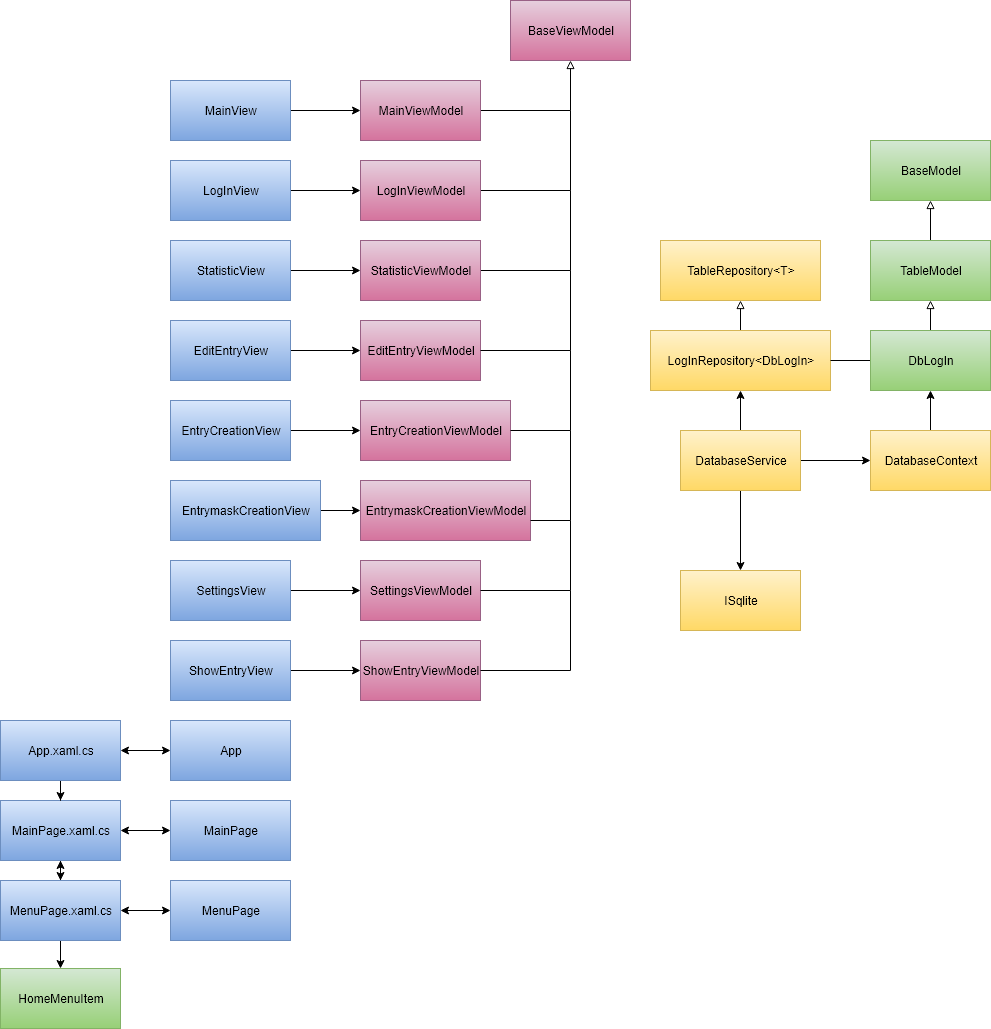

The diagram above was exported from draw.io. Its source (the exported page's mxGraphModel, read from the mxfile embedded in the PNG):
<mxGraphModel dx="1294" dy="372" grid="1" gridSize="10" guides="1" tooltips="1" connect="1" arrows="1" fold="1" page="1" pageScale="1" pageWidth="827" pageHeight="1169" math="0" shadow="0">
  <root>
    <mxCell id="0" />
    <mxCell id="1" parent="0" />
    <mxCell id="k3gk96IBBm99Vdr0yhYS-24" value="" style="edgeStyle=orthogonalEdgeStyle;rounded=0;orthogonalLoop=1;jettySize=auto;html=1;" parent="1" source="k3gk96IBBm99Vdr0yhYS-1" target="k3gk96IBBm99Vdr0yhYS-16" edge="1">
      <mxGeometry relative="1" as="geometry" />
    </mxCell>
    <mxCell id="k3gk96IBBm99Vdr0yhYS-1" value="MainView" style="rounded=0;whiteSpace=wrap;html=1;gradientColor=#7ea6e0;fillColor=#dae8fc;strokeColor=#6c8ebf;" parent="1" vertex="1">
      <mxGeometry x="100" y="100" width="120" height="60" as="geometry" />
    </mxCell>
    <mxCell id="k3gk96IBBm99Vdr0yhYS-25" value="" style="edgeStyle=orthogonalEdgeStyle;rounded=0;orthogonalLoop=1;jettySize=auto;html=1;" parent="1" source="k3gk96IBBm99Vdr0yhYS-3" target="k3gk96IBBm99Vdr0yhYS-17" edge="1">
      <mxGeometry relative="1" as="geometry" />
    </mxCell>
    <mxCell id="k3gk96IBBm99Vdr0yhYS-3" value="LogInView" style="rounded=0;whiteSpace=wrap;html=1;gradientColor=#7ea6e0;fillColor=#dae8fc;strokeColor=#6c8ebf;" parent="1" vertex="1">
      <mxGeometry x="100" y="180" width="120" height="60" as="geometry" />
    </mxCell>
    <mxCell id="k3gk96IBBm99Vdr0yhYS-2" value="&lt;span style=&quot;color: rgba(0 , 0 , 0 , 0) ; font-family: monospace ; font-size: 0px&quot;&gt;%3CmxGraphModel%3E%3Croot%3E%3CmxCell%20id%3D%220%22%2F%3E%3CmxCell%20id%3D%221%22%20parent%3D%220%22%2F%3E%3CmxCell%20id%3D%222%22%20value%3D%22MainView%22%20style%3D%22rounded%3D0%3BwhiteSpace%3Dwrap%3Bhtml%3D1%3BgradientColor%3D%237ea6e0%3BfillColor%3D%23dae8fc%3BstrokeColor%3D%236c8ebf%3B%22%20vertex%3D%221%22%20parent%3D%221%22%3E%3CmxGeometry%20x%3D%22140%22%20y%3D%22160%22%20width%3D%22120%22%20height%3D%2260%22%20as%3D%22geometry%22%2F%3E%3C%2FmxCell%3E%3C%2Froot%3E%3C%2FmxGraphModel%3E&lt;/span&gt;" style="text;html=1;align=center;verticalAlign=middle;resizable=0;points=[];autosize=1;" parent="1" vertex="1">
      <mxGeometry x="165" y="220" width="20" height="20" as="geometry" />
    </mxCell>
    <mxCell id="k3gk96IBBm99Vdr0yhYS-73" value="" style="edgeStyle=orthogonalEdgeStyle;rounded=0;orthogonalLoop=1;jettySize=auto;html=1;startArrow=classic;startFill=1;endArrow=classic;endFill=1;" parent="1" source="k3gk96IBBm99Vdr0yhYS-7" target="k3gk96IBBm99Vdr0yhYS-72" edge="1">
      <mxGeometry relative="1" as="geometry" />
    </mxCell>
    <mxCell id="k3gk96IBBm99Vdr0yhYS-7" value="App" style="rounded=0;whiteSpace=wrap;html=1;gradientColor=#7ea6e0;fillColor=#dae8fc;strokeColor=#6c8ebf;" parent="1" vertex="1">
      <mxGeometry x="100" y="740" width="120" height="60" as="geometry" />
    </mxCell>
    <mxCell id="k3gk96IBBm99Vdr0yhYS-27" value="" style="edgeStyle=orthogonalEdgeStyle;rounded=0;orthogonalLoop=1;jettySize=auto;html=1;" parent="1" source="k3gk96IBBm99Vdr0yhYS-8" target="k3gk96IBBm99Vdr0yhYS-18" edge="1">
      <mxGeometry relative="1" as="geometry" />
    </mxCell>
    <mxCell id="k3gk96IBBm99Vdr0yhYS-8" value="EditEntryView" style="rounded=0;whiteSpace=wrap;html=1;gradientColor=#7ea6e0;fillColor=#dae8fc;strokeColor=#6c8ebf;" parent="1" vertex="1">
      <mxGeometry x="100" y="340" width="120" height="60" as="geometry" />
    </mxCell>
    <mxCell id="k3gk96IBBm99Vdr0yhYS-28" value="" style="edgeStyle=orthogonalEdgeStyle;rounded=0;orthogonalLoop=1;jettySize=auto;html=1;" parent="1" source="k3gk96IBBm99Vdr0yhYS-9" target="k3gk96IBBm99Vdr0yhYS-20" edge="1">
      <mxGeometry relative="1" as="geometry" />
    </mxCell>
    <mxCell id="k3gk96IBBm99Vdr0yhYS-9" value="EntryCreationView" style="rounded=0;whiteSpace=wrap;html=1;gradientColor=#7ea6e0;fillColor=#dae8fc;strokeColor=#6c8ebf;" parent="1" vertex="1">
      <mxGeometry x="100" y="420" width="120" height="60" as="geometry" />
    </mxCell>
    <mxCell id="k3gk96IBBm99Vdr0yhYS-29" value="" style="edgeStyle=orthogonalEdgeStyle;rounded=0;orthogonalLoop=1;jettySize=auto;html=1;" parent="1" source="k3gk96IBBm99Vdr0yhYS-10" target="k3gk96IBBm99Vdr0yhYS-21" edge="1">
      <mxGeometry relative="1" as="geometry" />
    </mxCell>
    <mxCell id="k3gk96IBBm99Vdr0yhYS-10" value="EntrymaskCreationView" style="rounded=0;whiteSpace=wrap;html=1;gradientColor=#7ea6e0;fillColor=#dae8fc;strokeColor=#6c8ebf;" parent="1" vertex="1">
      <mxGeometry x="100" y="500" width="150" height="60" as="geometry" />
    </mxCell>
    <mxCell id="k3gk96IBBm99Vdr0yhYS-65" value="" style="edgeStyle=orthogonalEdgeStyle;rounded=0;orthogonalLoop=1;jettySize=auto;html=1;endArrow=classic;endFill=1;startArrow=classic;startFill=1;" parent="1" source="k3gk96IBBm99Vdr0yhYS-11" target="k3gk96IBBm99Vdr0yhYS-63" edge="1">
      <mxGeometry relative="1" as="geometry" />
    </mxCell>
    <mxCell id="k3gk96IBBm99Vdr0yhYS-11" value="MainPage" style="rounded=0;whiteSpace=wrap;html=1;gradientColor=#7ea6e0;fillColor=#dae8fc;strokeColor=#6c8ebf;" parent="1" vertex="1">
      <mxGeometry x="100" y="820" width="120" height="60" as="geometry" />
    </mxCell>
    <mxCell id="k3gk96IBBm99Vdr0yhYS-66" value="" style="edgeStyle=orthogonalEdgeStyle;rounded=0;orthogonalLoop=1;jettySize=auto;html=1;startArrow=classic;startFill=1;endArrow=classic;endFill=1;" parent="1" source="k3gk96IBBm99Vdr0yhYS-12" target="k3gk96IBBm99Vdr0yhYS-64" edge="1">
      <mxGeometry relative="1" as="geometry" />
    </mxCell>
    <mxCell id="k3gk96IBBm99Vdr0yhYS-12" value="MenuPage" style="rounded=0;whiteSpace=wrap;html=1;gradientColor=#7ea6e0;fillColor=#dae8fc;strokeColor=#6c8ebf;" parent="1" vertex="1">
      <mxGeometry x="100" y="900" width="120" height="60" as="geometry" />
    </mxCell>
    <mxCell id="k3gk96IBBm99Vdr0yhYS-30" value="" style="edgeStyle=orthogonalEdgeStyle;rounded=0;orthogonalLoop=1;jettySize=auto;html=1;" parent="1" source="k3gk96IBBm99Vdr0yhYS-13" target="k3gk96IBBm99Vdr0yhYS-22" edge="1">
      <mxGeometry relative="1" as="geometry" />
    </mxCell>
    <mxCell id="k3gk96IBBm99Vdr0yhYS-13" value="SettingsView" style="rounded=0;whiteSpace=wrap;html=1;gradientColor=#7ea6e0;fillColor=#dae8fc;strokeColor=#6c8ebf;" parent="1" vertex="1">
      <mxGeometry x="100" y="580" width="120" height="60" as="geometry" />
    </mxCell>
    <mxCell id="k3gk96IBBm99Vdr0yhYS-31" value="" style="edgeStyle=orthogonalEdgeStyle;rounded=0;orthogonalLoop=1;jettySize=auto;html=1;" parent="1" source="k3gk96IBBm99Vdr0yhYS-14" target="k3gk96IBBm99Vdr0yhYS-23" edge="1">
      <mxGeometry relative="1" as="geometry" />
    </mxCell>
    <mxCell id="k3gk96IBBm99Vdr0yhYS-14" value="ShowEntryView" style="rounded=0;whiteSpace=wrap;html=1;gradientColor=#7ea6e0;fillColor=#dae8fc;strokeColor=#6c8ebf;" parent="1" vertex="1">
      <mxGeometry x="100" y="660" width="120" height="60" as="geometry" />
    </mxCell>
    <mxCell id="k3gk96IBBm99Vdr0yhYS-26" value="" style="edgeStyle=orthogonalEdgeStyle;rounded=0;orthogonalLoop=1;jettySize=auto;html=1;" parent="1" source="k3gk96IBBm99Vdr0yhYS-15" target="k3gk96IBBm99Vdr0yhYS-19" edge="1">
      <mxGeometry relative="1" as="geometry" />
    </mxCell>
    <mxCell id="k3gk96IBBm99Vdr0yhYS-15" value="StatisticView" style="rounded=0;whiteSpace=wrap;html=1;gradientColor=#7ea6e0;fillColor=#dae8fc;strokeColor=#6c8ebf;" parent="1" vertex="1">
      <mxGeometry x="100" y="260" width="120" height="60" as="geometry" />
    </mxCell>
    <mxCell id="k3gk96IBBm99Vdr0yhYS-34" value="" style="edgeStyle=orthogonalEdgeStyle;rounded=0;orthogonalLoop=1;jettySize=auto;html=1;entryX=0.5;entryY=1;entryDx=0;entryDy=0;endArrow=block;endFill=0;" parent="1" source="k3gk96IBBm99Vdr0yhYS-16" target="k3gk96IBBm99Vdr0yhYS-32" edge="1">
      <mxGeometry relative="1" as="geometry">
        <mxPoint x="490" y="130" as="targetPoint" />
      </mxGeometry>
    </mxCell>
    <mxCell id="k3gk96IBBm99Vdr0yhYS-16" value="MainViewModel" style="rounded=0;whiteSpace=wrap;html=1;gradientColor=#d5739d;fillColor=#e6d0de;strokeColor=#996185;" parent="1" vertex="1">
      <mxGeometry x="290" y="100" width="120" height="60" as="geometry" />
    </mxCell>
    <mxCell id="k3gk96IBBm99Vdr0yhYS-36" value="" style="edgeStyle=orthogonalEdgeStyle;rounded=0;orthogonalLoop=1;jettySize=auto;html=1;endArrow=none;endFill=0;" parent="1" source="k3gk96IBBm99Vdr0yhYS-17" edge="1">
      <mxGeometry relative="1" as="geometry">
        <mxPoint x="500" y="130" as="targetPoint" />
      </mxGeometry>
    </mxCell>
    <mxCell id="k3gk96IBBm99Vdr0yhYS-17" value="LogInViewModel" style="rounded=0;whiteSpace=wrap;html=1;gradientColor=#d5739d;fillColor=#e6d0de;strokeColor=#996185;" parent="1" vertex="1">
      <mxGeometry x="290" y="180" width="120" height="60" as="geometry" />
    </mxCell>
    <mxCell id="k3gk96IBBm99Vdr0yhYS-18" value="EditEntryViewModel" style="rounded=0;whiteSpace=wrap;html=1;gradientColor=#d5739d;fillColor=#e6d0de;strokeColor=#996185;" parent="1" vertex="1">
      <mxGeometry x="290" y="340" width="120" height="60" as="geometry" />
    </mxCell>
    <mxCell id="k3gk96IBBm99Vdr0yhYS-38" value="" style="edgeStyle=orthogonalEdgeStyle;rounded=0;orthogonalLoop=1;jettySize=auto;html=1;endArrow=none;endFill=0;" parent="1" source="k3gk96IBBm99Vdr0yhYS-19" edge="1">
      <mxGeometry relative="1" as="geometry">
        <mxPoint x="500" y="210" as="targetPoint" />
      </mxGeometry>
    </mxCell>
    <mxCell id="k3gk96IBBm99Vdr0yhYS-19" value="StatisticViewModel" style="rounded=0;whiteSpace=wrap;html=1;gradientColor=#d5739d;fillColor=#e6d0de;strokeColor=#996185;" parent="1" vertex="1">
      <mxGeometry x="290" y="260" width="120" height="60" as="geometry" />
    </mxCell>
    <mxCell id="k3gk96IBBm99Vdr0yhYS-20" value="EntryCreationViewModel" style="rounded=0;whiteSpace=wrap;html=1;gradientColor=#d5739d;fillColor=#e6d0de;strokeColor=#996185;" parent="1" vertex="1">
      <mxGeometry x="290" y="420" width="150" height="60" as="geometry" />
    </mxCell>
    <mxCell id="k3gk96IBBm99Vdr0yhYS-21" value="EntrymaskCreationViewModel" style="rounded=0;whiteSpace=wrap;html=1;gradientColor=#d5739d;fillColor=#e6d0de;strokeColor=#996185;" parent="1" vertex="1">
      <mxGeometry x="290" y="500" width="170" height="60" as="geometry" />
    </mxCell>
    <mxCell id="k3gk96IBBm99Vdr0yhYS-22" value="SettingsViewModel" style="rounded=0;whiteSpace=wrap;html=1;gradientColor=#d5739d;fillColor=#e6d0de;strokeColor=#996185;" parent="1" vertex="1">
      <mxGeometry x="290" y="580" width="120" height="60" as="geometry" />
    </mxCell>
    <mxCell id="k3gk96IBBm99Vdr0yhYS-23" value="ShowEntryViewModel" style="rounded=0;whiteSpace=wrap;html=1;gradientColor=#d5739d;fillColor=#e6d0de;strokeColor=#996185;" parent="1" vertex="1">
      <mxGeometry x="290" y="660" width="120" height="60" as="geometry" />
    </mxCell>
    <mxCell id="k3gk96IBBm99Vdr0yhYS-32" value="BaseViewModel" style="rounded=0;whiteSpace=wrap;html=1;gradientColor=#d5739d;fillColor=#e6d0de;strokeColor=#996185;" parent="1" vertex="1">
      <mxGeometry x="440" y="20" width="120" height="60" as="geometry" />
    </mxCell>
    <mxCell id="k3gk96IBBm99Vdr0yhYS-39" value="" style="edgeStyle=orthogonalEdgeStyle;rounded=0;orthogonalLoop=1;jettySize=auto;html=1;endArrow=none;endFill=0;" parent="1" edge="1">
      <mxGeometry relative="1" as="geometry">
        <mxPoint x="410" y="370" as="sourcePoint" />
        <mxPoint x="500" y="290" as="targetPoint" />
      </mxGeometry>
    </mxCell>
    <mxCell id="k3gk96IBBm99Vdr0yhYS-40" value="" style="edgeStyle=orthogonalEdgeStyle;rounded=0;orthogonalLoop=1;jettySize=auto;html=1;endArrow=none;endFill=0;exitX=1;exitY=0.5;exitDx=0;exitDy=0;" parent="1" source="k3gk96IBBm99Vdr0yhYS-20" edge="1">
      <mxGeometry relative="1" as="geometry">
        <mxPoint x="450" y="450" as="sourcePoint" />
        <mxPoint x="500" y="370" as="targetPoint" />
      </mxGeometry>
    </mxCell>
    <mxCell id="k3gk96IBBm99Vdr0yhYS-41" value="" style="edgeStyle=orthogonalEdgeStyle;rounded=0;orthogonalLoop=1;jettySize=auto;html=1;endArrow=none;endFill=0;exitX=1;exitY=0.5;exitDx=0;exitDy=0;" parent="1" edge="1">
      <mxGeometry relative="1" as="geometry">
        <mxPoint x="460" y="540" as="sourcePoint" />
        <mxPoint x="500" y="450" as="targetPoint" />
      </mxGeometry>
    </mxCell>
    <mxCell id="k3gk96IBBm99Vdr0yhYS-42" value="" style="edgeStyle=orthogonalEdgeStyle;rounded=0;orthogonalLoop=1;jettySize=auto;html=1;endArrow=none;endFill=0;exitX=1;exitY=0.5;exitDx=0;exitDy=0;" parent="1" source="k3gk96IBBm99Vdr0yhYS-22" edge="1">
      <mxGeometry relative="1" as="geometry">
        <mxPoint x="440" y="620" as="sourcePoint" />
        <mxPoint x="500" y="540" as="targetPoint" />
      </mxGeometry>
    </mxCell>
    <mxCell id="k3gk96IBBm99Vdr0yhYS-43" value="" style="edgeStyle=orthogonalEdgeStyle;rounded=0;orthogonalLoop=1;jettySize=auto;html=1;endArrow=none;endFill=0;exitX=1;exitY=0.5;exitDx=0;exitDy=0;" parent="1" source="k3gk96IBBm99Vdr0yhYS-23" edge="1">
      <mxGeometry relative="1" as="geometry">
        <mxPoint x="440" y="690" as="sourcePoint" />
        <mxPoint x="500" y="610" as="targetPoint" />
      </mxGeometry>
    </mxCell>
    <mxCell id="k3gk96IBBm99Vdr0yhYS-58" value="" style="edgeStyle=orthogonalEdgeStyle;rounded=0;orthogonalLoop=1;jettySize=auto;html=1;endArrow=classic;endFill=1;" parent="1" source="k3gk96IBBm99Vdr0yhYS-44" target="k3gk96IBBm99Vdr0yhYS-48" edge="1">
      <mxGeometry relative="1" as="geometry" />
    </mxCell>
    <mxCell id="k3gk96IBBm99Vdr0yhYS-44" value="DatabaseContext" style="rounded=0;whiteSpace=wrap;html=1;gradientColor=#ffd966;fillColor=#fff2cc;strokeColor=#d6b656;" parent="1" vertex="1">
      <mxGeometry x="800" y="450" width="120" height="60" as="geometry" />
    </mxCell>
    <mxCell id="k3gk96IBBm99Vdr0yhYS-59" value="" style="edgeStyle=orthogonalEdgeStyle;rounded=0;orthogonalLoop=1;jettySize=auto;html=1;endArrow=classic;endFill=1;" parent="1" source="k3gk96IBBm99Vdr0yhYS-45" target="k3gk96IBBm99Vdr0yhYS-47" edge="1">
      <mxGeometry relative="1" as="geometry" />
    </mxCell>
    <mxCell id="k3gk96IBBm99Vdr0yhYS-60" value="" style="edgeStyle=orthogonalEdgeStyle;rounded=0;orthogonalLoop=1;jettySize=auto;html=1;endArrow=classic;endFill=1;" parent="1" source="k3gk96IBBm99Vdr0yhYS-45" target="k3gk96IBBm99Vdr0yhYS-44" edge="1">
      <mxGeometry relative="1" as="geometry" />
    </mxCell>
    <mxCell id="k3gk96IBBm99Vdr0yhYS-71" value="" style="edgeStyle=orthogonalEdgeStyle;rounded=0;orthogonalLoop=1;jettySize=auto;html=1;startArrow=none;startFill=0;endArrow=classic;endFill=1;entryX=0.5;entryY=0;entryDx=0;entryDy=0;" parent="1" source="k3gk96IBBm99Vdr0yhYS-45" target="k3gk96IBBm99Vdr0yhYS-49" edge="1">
      <mxGeometry relative="1" as="geometry">
        <mxPoint x="670" y="590" as="targetPoint" />
      </mxGeometry>
    </mxCell>
    <mxCell id="k3gk96IBBm99Vdr0yhYS-45" value="DatabaseService" style="rounded=0;whiteSpace=wrap;html=1;gradientColor=#ffd966;fillColor=#fff2cc;strokeColor=#d6b656;" parent="1" vertex="1">
      <mxGeometry x="610" y="450" width="120" height="60" as="geometry" />
    </mxCell>
    <mxCell id="k3gk96IBBm99Vdr0yhYS-46" value="TableRepository&amp;lt;T&amp;gt;" style="rounded=0;whiteSpace=wrap;html=1;gradientColor=#ffd966;fillColor=#fff2cc;strokeColor=#d6b656;" parent="1" vertex="1">
      <mxGeometry x="590" y="260" width="160" height="60" as="geometry" />
    </mxCell>
    <mxCell id="k3gk96IBBm99Vdr0yhYS-55" value="" style="edgeStyle=orthogonalEdgeStyle;rounded=0;orthogonalLoop=1;jettySize=auto;html=1;endArrow=block;endFill=0;" parent="1" source="k3gk96IBBm99Vdr0yhYS-47" target="k3gk96IBBm99Vdr0yhYS-46" edge="1">
      <mxGeometry relative="1" as="geometry" />
    </mxCell>
    <mxCell id="k3gk96IBBm99Vdr0yhYS-47" value="LogInRepository&amp;lt;DbLogIn&amp;gt;" style="rounded=0;whiteSpace=wrap;html=1;gradientColor=#ffd966;fillColor=#fff2cc;strokeColor=#d6b656;" parent="1" vertex="1">
      <mxGeometry x="580" y="350" width="180" height="60" as="geometry" />
    </mxCell>
    <mxCell id="k3gk96IBBm99Vdr0yhYS-56" value="" style="edgeStyle=orthogonalEdgeStyle;rounded=0;orthogonalLoop=1;jettySize=auto;html=1;endArrow=none;endFill=0;" parent="1" source="k3gk96IBBm99Vdr0yhYS-48" target="k3gk96IBBm99Vdr0yhYS-47" edge="1">
      <mxGeometry relative="1" as="geometry" />
    </mxCell>
    <mxCell id="k3gk96IBBm99Vdr0yhYS-61" value="" style="edgeStyle=orthogonalEdgeStyle;rounded=0;orthogonalLoop=1;jettySize=auto;html=1;endArrow=block;endFill=0;" parent="1" source="k3gk96IBBm99Vdr0yhYS-48" target="k3gk96IBBm99Vdr0yhYS-51" edge="1">
      <mxGeometry relative="1" as="geometry" />
    </mxCell>
    <mxCell id="k3gk96IBBm99Vdr0yhYS-48" value="DbLogIn" style="rounded=0;whiteSpace=wrap;html=1;gradientColor=#97d077;fillColor=#d5e8d4;strokeColor=#82b366;" parent="1" vertex="1">
      <mxGeometry x="800" y="350" width="120" height="60" as="geometry" />
    </mxCell>
    <mxCell id="k3gk96IBBm99Vdr0yhYS-49" value="ISqlite" style="rounded=0;whiteSpace=wrap;html=1;gradientColor=#ffd966;fillColor=#fff2cc;strokeColor=#d6b656;" parent="1" vertex="1">
      <mxGeometry x="610" y="590" width="120" height="60" as="geometry" />
    </mxCell>
    <mxCell id="k3gk96IBBm99Vdr0yhYS-50" value="BaseModel" style="rounded=0;whiteSpace=wrap;html=1;gradientColor=#97d077;fillColor=#d5e8d4;strokeColor=#82b366;" parent="1" vertex="1">
      <mxGeometry x="800" y="160" width="120" height="60" as="geometry" />
    </mxCell>
    <mxCell id="k3gk96IBBm99Vdr0yhYS-57" value="" style="edgeStyle=orthogonalEdgeStyle;rounded=0;orthogonalLoop=1;jettySize=auto;html=1;endArrow=block;endFill=0;" parent="1" source="k3gk96IBBm99Vdr0yhYS-51" target="k3gk96IBBm99Vdr0yhYS-50" edge="1">
      <mxGeometry relative="1" as="geometry" />
    </mxCell>
    <mxCell id="k3gk96IBBm99Vdr0yhYS-51" value="TableModel" style="rounded=0;whiteSpace=wrap;html=1;gradientColor=#97d077;fillColor=#d5e8d4;strokeColor=#82b366;" parent="1" vertex="1">
      <mxGeometry x="800" y="260" width="120" height="60" as="geometry" />
    </mxCell>
    <mxCell id="k3gk96IBBm99Vdr0yhYS-54" value="HomeMenuItem" style="rounded=0;whiteSpace=wrap;html=1;gradientColor=#97d077;fillColor=#d5e8d4;strokeColor=#82b366;" parent="1" vertex="1">
      <mxGeometry x="-70" y="988" width="120" height="60" as="geometry" />
    </mxCell>
    <mxCell id="k3gk96IBBm99Vdr0yhYS-67" value="" style="edgeStyle=orthogonalEdgeStyle;rounded=0;orthogonalLoop=1;jettySize=auto;html=1;startArrow=classic;startFill=1;endArrow=classic;endFill=1;" parent="1" source="k3gk96IBBm99Vdr0yhYS-63" target="k3gk96IBBm99Vdr0yhYS-64" edge="1">
      <mxGeometry relative="1" as="geometry" />
    </mxCell>
    <mxCell id="k3gk96IBBm99Vdr0yhYS-63" value="MainPage.xaml.cs" style="rounded=0;whiteSpace=wrap;html=1;gradientColor=#7ea6e0;fillColor=#dae8fc;strokeColor=#6c8ebf;" parent="1" vertex="1">
      <mxGeometry x="-70" y="820" width="120" height="60" as="geometry" />
    </mxCell>
    <mxCell id="k3gk96IBBm99Vdr0yhYS-69" value="" style="edgeStyle=orthogonalEdgeStyle;rounded=0;orthogonalLoop=1;jettySize=auto;html=1;startArrow=none;startFill=0;endArrow=classic;endFill=1;" parent="1" source="k3gk96IBBm99Vdr0yhYS-64" target="k3gk96IBBm99Vdr0yhYS-54" edge="1">
      <mxGeometry relative="1" as="geometry" />
    </mxCell>
    <mxCell id="k3gk96IBBm99Vdr0yhYS-64" value="MenuPage.xaml.cs" style="rounded=0;whiteSpace=wrap;html=1;gradientColor=#7ea6e0;fillColor=#dae8fc;strokeColor=#6c8ebf;" parent="1" vertex="1">
      <mxGeometry x="-70" y="900" width="120" height="60" as="geometry" />
    </mxCell>
    <mxCell id="k3gk96IBBm99Vdr0yhYS-74" value="" style="edgeStyle=orthogonalEdgeStyle;rounded=0;orthogonalLoop=1;jettySize=auto;html=1;startArrow=none;startFill=0;endArrow=classic;endFill=1;" parent="1" source="k3gk96IBBm99Vdr0yhYS-72" target="k3gk96IBBm99Vdr0yhYS-63" edge="1">
      <mxGeometry relative="1" as="geometry" />
    </mxCell>
    <mxCell id="k3gk96IBBm99Vdr0yhYS-72" value="App.xaml.cs" style="rounded=0;whiteSpace=wrap;html=1;gradientColor=#7ea6e0;fillColor=#dae8fc;strokeColor=#6c8ebf;" parent="1" vertex="1">
      <mxGeometry x="-70" y="740" width="120" height="60" as="geometry" />
    </mxCell>
  </root>
</mxGraphModel>